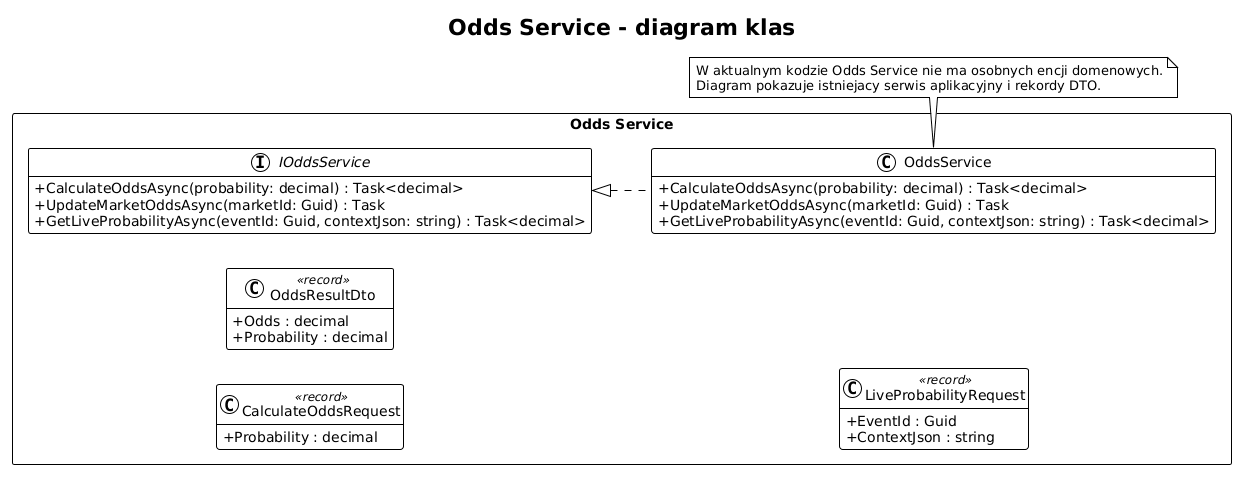

The diagram above was rendered by PlantUML. Its source (embedded in the PNG):
@startuml
!theme plain
left to right direction
skinparam classAttributeIconSize 0
skinparam packageStyle rectangle
skinparam shadowing false
hide empty members

title Odds Service - diagram klas

package "Odds Service" {
    interface IOddsService {
        +CalculateOddsAsync(probability: decimal) : Task<decimal>
        +UpdateMarketOddsAsync(marketId: Guid) : Task
        +GetLiveProbabilityAsync(eventId: Guid, contextJson: string) : Task<decimal>
    }

    class OddsService {
        +CalculateOddsAsync(probability: decimal) : Task<decimal>
        +UpdateMarketOddsAsync(marketId: Guid) : Task
        +GetLiveProbabilityAsync(eventId: Guid, contextJson: string) : Task<decimal>
    }

    class CalculateOddsRequest <<record>> {
        +Probability : decimal
    }

    class OddsResultDto <<record>> {
        +Odds : decimal
        +Probability : decimal
    }

    class LiveProbabilityRequest <<record>> {
        +EventId : Guid
        +ContextJson : string
    }
}

IOddsService <|.. OddsService

note bottom of OddsService
W aktualnym kodzie Odds Service nie ma osobnych encji domenowych.
Diagram pokazuje istniejacy serwis aplikacyjny i rekordy DTO.
end note
@enduml